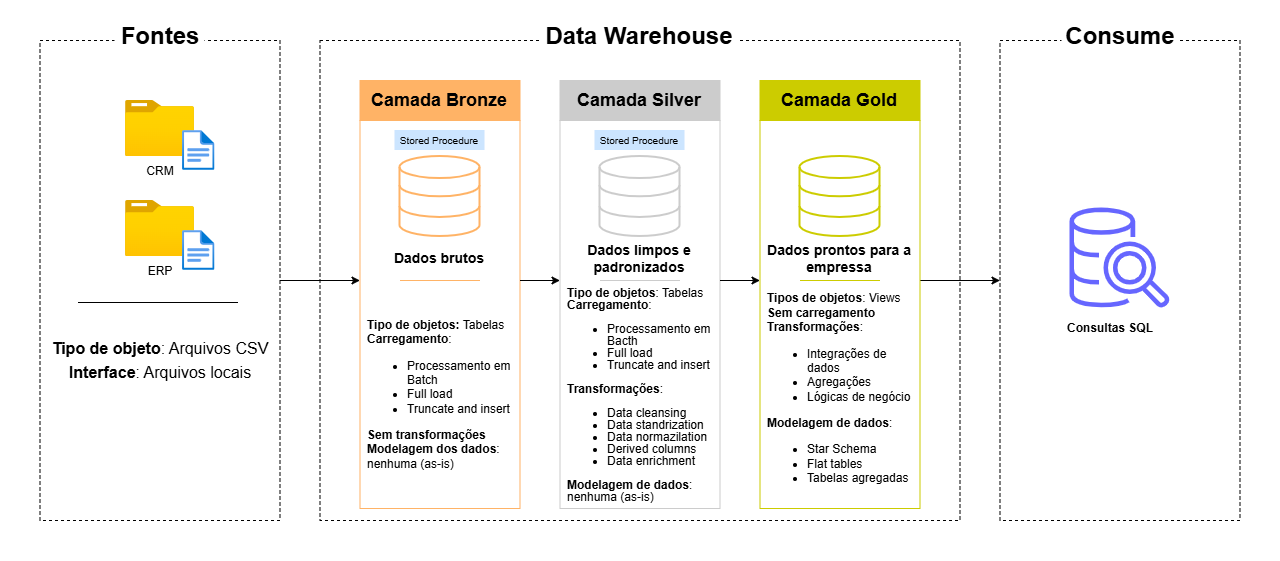

The diagram above was exported from draw.io. Its source (the exported page's mxGraphModel, read from the mxfile embedded in the PNG):
<mxGraphModel dx="1106" dy="1137" grid="1" gridSize="10" guides="1" tooltips="1" connect="1" arrows="1" fold="1" page="0" pageScale="1" pageWidth="850" pageHeight="1100" math="0" shadow="0">
  <root>
    <mxCell id="0" />
    <mxCell id="1" parent="0" />
    <mxCell id="Y_vNAUADTzb4nv4iP8Yz-41" parent="1" style="rounded=0;whiteSpace=wrap;html=1;fillColor=none;dashed=1;" value="" vertex="1">
      <mxGeometry height="480" width="240" x="120" y="-40" as="geometry" />
    </mxCell>
    <mxCell id="-yWG1qYzV8m0tFe4RAyt-1" parent="1" style="rounded=0;whiteSpace=wrap;html=1;fillColor=none;strokeColor=none;" value="" vertex="1">
      <mxGeometry height="560" width="1280" x="80" y="-80" as="geometry" />
    </mxCell>
    <mxCell id="Y_vNAUADTzb4nv4iP8Yz-61" parent="1" style="rounded=0;whiteSpace=wrap;html=1;fillColor=none;strokeColor=#FFB366;" value="" vertex="1">
      <mxGeometry height="388" width="160" x="440" y="40" as="geometry" />
    </mxCell>
    <mxCell id="Y_vNAUADTzb4nv4iP8Yz-69" parent="1" style="rounded=0;whiteSpace=wrap;html=1;fillColor=none;strokeColor=#CCCCCC;" value="" vertex="1">
      <mxGeometry height="388" width="160" x="640" y="40" as="geometry" />
    </mxCell>
    <mxCell id="Y_vNAUADTzb4nv4iP8Yz-57" parent="1" style="rounded=0;whiteSpace=wrap;html=1;fillColor=none;dashed=1;" value="" vertex="1">
      <mxGeometry height="480" width="640" x="400" y="-40" as="geometry" />
    </mxCell>
    <mxCell id="-yWG1qYzV8m0tFe4RAyt-4" edge="1" parent="1" source="Y_vNAUADTzb4nv4iP8Yz-40" style="edgeStyle=orthogonalEdgeStyle;rounded=0;orthogonalLoop=1;jettySize=auto;html=1;entryX=0;entryY=0.5;entryDx=0;entryDy=0;exitX=1;exitY=0;exitDx=0;exitDy=0;" target="Y_vNAUADTzb4nv4iP8Yz-80">
      <mxGeometry relative="1" as="geometry">
        <Array as="points">
          <mxPoint x="1020" y="200" />
          <mxPoint x="1020" y="200" />
        </Array>
      </mxGeometry>
    </mxCell>
    <mxCell id="Y_vNAUADTzb4nv4iP8Yz-74" parent="1" style="rounded=0;whiteSpace=wrap;html=1;fillColor=none;strokeColor=#CCCC00;" value="" vertex="1">
      <mxGeometry height="388" width="160" x="840" y="40" as="geometry" />
    </mxCell>
    <mxCell id="Y_vNAUADTzb4nv4iP8Yz-56" parent="1" style="text;html=1;whiteSpace=wrap;strokeColor=none;fillColor=none;align=center;verticalAlign=middle;rounded=0;" value="&lt;div style=&quot;line-height: 150%;&quot;&gt;&lt;font style=&quot;font-size: 16px; line-height: 150%;&quot;&gt;&lt;b&gt;Tipo de objeto&lt;/b&gt;: Arquivos CSV&lt;/font&gt;&lt;div&gt;&lt;font style=&quot;font-size: 16px; line-height: 150%;&quot;&gt;&lt;b&gt;Interface&lt;/b&gt;: Arquivos locais&lt;/font&gt;&lt;/div&gt;&lt;/div&gt;" vertex="1">
      <mxGeometry height="80" width="240" x="120" y="240" as="geometry" />
    </mxCell>
    <mxCell id="Y_vNAUADTzb4nv4iP8Yz-40" parent="1" style="text;html=1;whiteSpace=wrap;strokeColor=none;fillColor=none;align=left;verticalAlign=middle;rounded=0;spacingLeft=5;" value="&lt;font&gt;&lt;span style=&quot;background-color: transparent; color: light-dark(rgb(0, 0, 0), rgb(255, 255, 255));&quot;&gt;&lt;b&gt;Tipos de objetos&lt;/b&gt;: Views&lt;/span&gt;&lt;/font&gt;&lt;div&gt;&lt;div&gt;&lt;span style=&quot;background-color: transparent; color: light-dark(rgb(0, 0, 0), rgb(255, 255, 255));&quot;&gt;&lt;b&gt;&lt;font&gt;Sem carregamento&lt;/font&gt;&lt;/b&gt;&lt;/span&gt;&lt;/div&gt;&lt;div&gt;&lt;font&gt;&lt;b style=&quot;background-color: transparent; color: light-dark(rgb(0, 0, 0), rgb(255, 255, 255));&quot;&gt;Transformações&lt;/b&gt;&lt;span style=&quot;background-color: transparent; color: light-dark(rgb(0, 0, 0), rgb(255, 255, 255));&quot;&gt;:&lt;/span&gt;&lt;/font&gt;&lt;/div&gt;&lt;div&gt;&lt;ul&gt;&lt;li&gt;Integrações de dados&lt;/li&gt;&lt;li&gt;Agregações&lt;/li&gt;&lt;li&gt;Lógicas de negócio&lt;/li&gt;&lt;/ul&gt;&lt;font&gt;&lt;b&gt;Modelagem de dados&lt;/b&gt;:&lt;/font&gt;&lt;/div&gt;&lt;/div&gt;&lt;div&gt;&lt;ul&gt;&lt;li&gt;&lt;font&gt;Star Schema&lt;/font&gt;&lt;/li&gt;&lt;li&gt;&lt;font&gt;Flat tables&lt;/font&gt;&lt;/li&gt;&lt;li&gt;&lt;font&gt;Tabelas agregadas&lt;/font&gt;&lt;/li&gt;&lt;/ul&gt;&lt;/div&gt;" vertex="1">
      <mxGeometry height="228" width="160" x="840" y="200" as="geometry" />
    </mxCell>
    <mxCell id="Y_vNAUADTzb4nv4iP8Yz-38" parent="1" style="text;html=1;whiteSpace=wrap;strokeColor=none;fillColor=none;align=left;verticalAlign=middle;rounded=0;spacingLeft=5;" value="&lt;div style=&quot;line-height: 100%;&quot;&gt;&lt;font style=&quot;line-height: 100%;&quot;&gt;&lt;b style=&quot;&quot;&gt;Tipo de objetos&lt;/b&gt;: Tabelas&lt;/font&gt;&lt;div&gt;&lt;font&gt;&lt;b style=&quot;background-color: transparent; color: light-dark(rgb(0, 0, 0), rgb(255, 255, 255)); line-height: 100%;&quot;&gt;Carregamento&lt;/b&gt;&lt;span style=&quot;background-color: transparent; color: light-dark(rgb(0, 0, 0), rgb(255, 255, 255)); line-height: 100%;&quot;&gt;:&lt;/span&gt;&lt;/font&gt;&lt;/div&gt;&lt;div&gt;&lt;ul&gt;&lt;li&gt;&lt;font style=&quot;line-height: 100%;&quot;&gt;Processamento em Bacth&lt;/font&gt;&lt;/li&gt;&lt;li&gt;&lt;font style=&quot;line-height: 100%;&quot;&gt;Full load&lt;/font&gt;&lt;/li&gt;&lt;li&gt;&lt;font style=&quot;line-height: 100%;&quot;&gt;Truncate and insert&lt;/font&gt;&lt;/li&gt;&lt;/ul&gt;&lt;font style=&quot;line-height: 100%;&quot;&gt;&lt;b&gt;Transformações&lt;/b&gt;:&lt;/font&gt;&lt;/div&gt;&lt;div&gt;&lt;ul&gt;&lt;li&gt;&lt;font style=&quot;line-height: 100%;&quot;&gt;Data cleansing&lt;/font&gt;&lt;/li&gt;&lt;li&gt;&lt;font style=&quot;line-height: 100%;&quot;&gt;Data standrization&lt;/font&gt;&lt;/li&gt;&lt;li&gt;&lt;font style=&quot;line-height: 100%;&quot;&gt;Data normazilation&lt;/font&gt;&lt;/li&gt;&lt;li&gt;&lt;font style=&quot;line-height: 100%;&quot;&gt;Derived columns&lt;/font&gt;&lt;/li&gt;&lt;li&gt;&lt;font style=&quot;line-height: 100%;&quot;&gt;Data enrichment&lt;/font&gt;&lt;/li&gt;&lt;/ul&gt;&lt;font style=&quot;line-height: 100%;&quot;&gt;&lt;b style=&quot;&quot;&gt;Modelagem de dados&lt;/b&gt;: nenhuma (as-is)&lt;/font&gt;&lt;/div&gt;&lt;/div&gt;" vertex="1">
      <mxGeometry height="228" width="160" x="640" y="200" as="geometry" />
    </mxCell>
    <mxCell id="Y_vNAUADTzb4nv4iP8Yz-36" parent="1" style="text;html=1;whiteSpace=wrap;strokeColor=none;fillColor=none;align=left;verticalAlign=middle;rounded=0;spacingLeft=5;" value="&lt;font&gt;&lt;b style=&quot;&quot;&gt;Tipo de objetos: &lt;/b&gt;Tabelas&lt;/font&gt;&lt;div&gt;&lt;span style=&quot;background-color: transparent; color: light-dark(rgb(0, 0, 0), rgb(255, 255, 255));&quot;&gt;&lt;font&gt;&lt;b&gt;Carregamento&lt;/b&gt;:&lt;/font&gt;&lt;/span&gt;&lt;/div&gt;&lt;ul&gt;&lt;li&gt;&lt;span style=&quot;background-color: transparent; color: light-dark(rgb(0, 0, 0), rgb(255, 255, 255));&quot;&gt;&lt;font&gt;Processamento em Batch&lt;/font&gt;&lt;/span&gt;&lt;/li&gt;&lt;li&gt;&lt;span style=&quot;background-color: transparent; color: light-dark(rgb(0, 0, 0), rgb(255, 255, 255));&quot;&gt;&lt;font&gt;Full load&lt;/font&gt;&lt;/span&gt;&lt;/li&gt;&lt;li&gt;&lt;span style=&quot;background-color: transparent; color: light-dark(rgb(0, 0, 0), rgb(255, 255, 255));&quot;&gt;&lt;font&gt;Truncate and insert&lt;/font&gt;&lt;/span&gt;&lt;/li&gt;&lt;/ul&gt;&lt;div&gt;&lt;div&gt;&lt;div&gt;&lt;font&gt;&lt;b&gt;Sem transformações&lt;/b&gt;&lt;/font&gt;&lt;/div&gt;&lt;div&gt;&lt;font&gt;&lt;b style=&quot;background-color: transparent; color: light-dark(rgb(0, 0, 0), rgb(255, 255, 255));&quot;&gt;Modelagem dos dados&lt;/b&gt;&lt;span style=&quot;background-color: transparent; color: light-dark(rgb(0, 0, 0), rgb(255, 255, 255));&quot;&gt;: nenhuma (as-is)&lt;/span&gt;&lt;/font&gt;&lt;/div&gt;&lt;/div&gt;&lt;/div&gt;" vertex="1">
      <mxGeometry height="228" width="160" x="440" y="200" as="geometry" />
    </mxCell>
    <mxCell id="-yWG1qYzV8m0tFe4RAyt-3" edge="1" parent="1" source="Y_vNAUADTzb4nv4iP8Yz-41" style="edgeStyle=orthogonalEdgeStyle;rounded=0;orthogonalLoop=1;jettySize=auto;html=1;entryX=0;entryY=0;entryDx=0;entryDy=0;" target="Y_vNAUADTzb4nv4iP8Yz-36">
      <mxGeometry relative="1" as="geometry">
        <Array as="points">
          <mxPoint x="420" y="200" />
          <mxPoint x="420" y="200" />
        </Array>
      </mxGeometry>
    </mxCell>
    <mxCell id="Y_vNAUADTzb4nv4iP8Yz-42" parent="1" style="text;html=1;whiteSpace=wrap;strokeColor=none;fillColor=default;align=center;verticalAlign=middle;rounded=0;" value="&lt;font style=&quot;font-size: 24px;&quot;&gt;&lt;b&gt;Fontes&lt;/b&gt;&lt;/font&gt;" vertex="1">
      <mxGeometry height="30" width="90" x="195" y="-59" as="geometry" />
    </mxCell>
    <mxCell id="Y_vNAUADTzb4nv4iP8Yz-44" parent="1" style="image;aspect=fixed;html=1;points=[];align=center;fontSize=12;image=img/lib/azure2/general/Folder_Blank.svg;" value="" vertex="1">
      <mxGeometry height="56.00000000000001" width="69" x="205.5" y="20" as="geometry" />
    </mxCell>
    <mxCell id="Y_vNAUADTzb4nv4iP8Yz-46" parent="1" style="image;aspect=fixed;html=1;points=[];align=center;fontSize=12;image=img/lib/azure2/general/File.svg;" value="" vertex="1">
      <mxGeometry height="40" width="32.46" x="262.54" y="50" as="geometry" />
    </mxCell>
    <mxCell id="Y_vNAUADTzb4nv4iP8Yz-49" parent="1" style="text;html=1;whiteSpace=wrap;strokeColor=none;fillColor=none;align=center;verticalAlign=middle;rounded=0;" value="CRM" vertex="1">
      <mxGeometry height="30" width="60" x="210" y="76" as="geometry" />
    </mxCell>
    <mxCell id="Y_vNAUADTzb4nv4iP8Yz-52" parent="1" style="image;aspect=fixed;html=1;points=[];align=center;fontSize=12;image=img/lib/azure2/general/Folder_Blank.svg;" value="" vertex="1">
      <mxGeometry height="56.00000000000001" width="69" x="205.5" y="120" as="geometry" />
    </mxCell>
    <mxCell id="Y_vNAUADTzb4nv4iP8Yz-53" parent="1" style="image;aspect=fixed;html=1;points=[];align=center;fontSize=12;image=img/lib/azure2/general/File.svg;" value="" vertex="1">
      <mxGeometry height="40" width="32.46" x="262.54" y="150" as="geometry" />
    </mxCell>
    <mxCell id="Y_vNAUADTzb4nv4iP8Yz-54" parent="1" style="text;html=1;whiteSpace=wrap;strokeColor=none;fillColor=none;align=center;verticalAlign=middle;rounded=0;" value="ERP" vertex="1">
      <mxGeometry height="30" width="60" x="210" y="176" as="geometry" />
    </mxCell>
    <mxCell id="Y_vNAUADTzb4nv4iP8Yz-55" edge="1" parent="1" style="endArrow=none;html=1;rounded=0;" value="">
      <mxGeometry height="50" relative="1" width="50" as="geometry">
        <mxPoint x="158" y="222" as="sourcePoint" />
        <mxPoint x="318" y="222" as="targetPoint" />
      </mxGeometry>
    </mxCell>
    <mxCell id="Y_vNAUADTzb4nv4iP8Yz-58" parent="1" style="text;html=1;whiteSpace=wrap;strokeColor=none;fillColor=default;align=center;verticalAlign=middle;rounded=0;" value="&lt;font style=&quot;font-size: 24px;&quot;&gt;&lt;b&gt;Data Warehouse&lt;/b&gt;&lt;/font&gt;" vertex="1">
      <mxGeometry height="30" width="200" x="620" y="-59" as="geometry" />
    </mxCell>
    <mxCell id="Y_vNAUADTzb4nv4iP8Yz-59" parent="1" style="text;html=1;whiteSpace=wrap;strokeColor=#FFB366;fillColor=#FFB366;align=center;verticalAlign=middle;rounded=0;gradientColor=none;" value="&lt;font style=&quot;font-size: 18px;&quot;&gt;&lt;b&gt;Camada Bronze&lt;/b&gt;&lt;/font&gt;" vertex="1">
      <mxGeometry height="40" width="160" x="440" as="geometry" />
    </mxCell>
    <mxCell id="Y_vNAUADTzb4nv4iP8Yz-98" edge="1" parent="1" source="Y_vNAUADTzb4nv4iP8Yz-36" style="edgeStyle=orthogonalEdgeStyle;rounded=0;orthogonalLoop=1;jettySize=auto;html=1;entryX=0;entryY=0;entryDx=0;entryDy=0;exitX=1;exitY=0;exitDx=0;exitDy=0;" target="Y_vNAUADTzb4nv4iP8Yz-38">
      <mxGeometry relative="1" as="geometry">
        <Array as="points">
          <mxPoint x="620" y="200" />
          <mxPoint x="620" y="200" />
        </Array>
      </mxGeometry>
    </mxCell>
    <mxCell id="Y_vNAUADTzb4nv4iP8Yz-64" parent="1" style="html=1;verticalLabelPosition=bottom;align=center;labelBackgroundColor=#ffffff;verticalAlign=top;strokeWidth=2;strokeColor=light-dark(#FFB366,#FFB366);shadow=0;dashed=0;shape=mxgraph.ios7.icons.data;" value="" vertex="1">
      <mxGeometry height="80" width="80" x="480" y="76" as="geometry" />
    </mxCell>
    <mxCell id="Y_vNAUADTzb4nv4iP8Yz-65" edge="1" parent="1" style="endArrow=none;html=1;rounded=0;strokeColor=#FFB366;" value="">
      <mxGeometry height="50" relative="1" width="50" as="geometry">
        <mxPoint x="480" y="200" as="sourcePoint" />
        <mxPoint x="560" y="200" as="targetPoint" />
      </mxGeometry>
    </mxCell>
    <mxCell id="Y_vNAUADTzb4nv4iP8Yz-66" parent="1" style="text;html=1;whiteSpace=wrap;strokeColor=none;fillColor=none;align=center;verticalAlign=middle;rounded=0;" value="&lt;b&gt;&lt;font style=&quot;font-size: 14px;&quot;&gt;Dados brutos&lt;/font&gt;&lt;/b&gt;" vertex="1">
      <mxGeometry height="15" width="160" x="440" y="170" as="geometry" />
    </mxCell>
    <mxCell id="Y_vNAUADTzb4nv4iP8Yz-68" parent="1" style="text;html=1;whiteSpace=wrap;strokeColor=#CCCCCC;fillColor=#CCCCCC;align=center;verticalAlign=middle;rounded=0;gradientColor=none;" value="&lt;font style=&quot;font-size: 18px;&quot;&gt;&lt;b&gt;Camada Silver&lt;/b&gt;&lt;/font&gt;" vertex="1">
      <mxGeometry height="40" width="160" x="640" as="geometry" />
    </mxCell>
    <mxCell id="Y_vNAUADTzb4nv4iP8Yz-99" edge="1" parent="1" source="Y_vNAUADTzb4nv4iP8Yz-38" style="edgeStyle=orthogonalEdgeStyle;rounded=0;orthogonalLoop=1;jettySize=auto;html=1;exitX=1;exitY=0;exitDx=0;exitDy=0;entryX=0;entryY=0;entryDx=0;entryDy=0;" target="Y_vNAUADTzb4nv4iP8Yz-40">
      <mxGeometry relative="1" as="geometry">
        <Array as="points">
          <mxPoint x="820" y="200" />
          <mxPoint x="820" y="200" />
        </Array>
      </mxGeometry>
    </mxCell>
    <mxCell id="Y_vNAUADTzb4nv4iP8Yz-70" parent="1" style="html=1;verticalLabelPosition=bottom;align=center;labelBackgroundColor=#ffffff;verticalAlign=top;strokeWidth=2;strokeColor=light-dark(#CCCCCC,#CCCCCC);shadow=0;dashed=0;shape=mxgraph.ios7.icons.data;fillColor=none;" value="" vertex="1">
      <mxGeometry height="80" width="80" x="680" y="76" as="geometry" />
    </mxCell>
    <mxCell id="Y_vNAUADTzb4nv4iP8Yz-71" parent="1" style="text;html=1;whiteSpace=wrap;strokeColor=none;fillColor=none;align=center;verticalAlign=middle;rounded=0;" value="&lt;font style=&quot;font-size: 14px;&quot;&gt;&lt;b&gt;Dados limpos e padronizados&lt;/b&gt;&lt;/font&gt;" vertex="1">
      <mxGeometry height="15" width="160" x="640" y="170" as="geometry" />
    </mxCell>
    <mxCell id="Y_vNAUADTzb4nv4iP8Yz-72" edge="1" parent="1" style="endArrow=none;html=1;rounded=0;strokeColor=light-dark(#CCCCCC,#CCCCCC);" value="">
      <mxGeometry height="50" relative="1" width="50" as="geometry">
        <mxPoint x="680" y="200" as="sourcePoint" />
        <mxPoint x="760" y="200" as="targetPoint" />
      </mxGeometry>
    </mxCell>
    <mxCell id="Y_vNAUADTzb4nv4iP8Yz-73" parent="1" style="text;html=1;whiteSpace=wrap;strokeColor=#CCCC00;fillColor=#CCCC00;align=center;verticalAlign=middle;rounded=0;gradientColor=none;" value="&lt;font style=&quot;font-size: 18px;&quot;&gt;&lt;b&gt;Camada Gold&lt;/b&gt;&lt;/font&gt;" vertex="1">
      <mxGeometry height="40" width="160" x="840" as="geometry" />
    </mxCell>
    <mxCell id="Y_vNAUADTzb4nv4iP8Yz-75" parent="1" style="html=1;verticalLabelPosition=bottom;align=center;labelBackgroundColor=#ffffff;verticalAlign=top;strokeWidth=2;strokeColor=#CCCC00;shadow=0;dashed=0;shape=mxgraph.ios7.icons.data;fillColor=none;" value="" vertex="1">
      <mxGeometry height="80" width="80" x="880" y="76" as="geometry" />
    </mxCell>
    <mxCell id="Y_vNAUADTzb4nv4iP8Yz-76" edge="1" parent="1" style="endArrow=none;html=1;rounded=0;strokeColor=light-dark(#CCCC00,#CCCCCC);" value="">
      <mxGeometry height="50" relative="1" width="50" as="geometry">
        <mxPoint x="880" y="200" as="sourcePoint" />
        <mxPoint x="960" y="200" as="targetPoint" />
      </mxGeometry>
    </mxCell>
    <mxCell id="Y_vNAUADTzb4nv4iP8Yz-77" parent="1" style="text;html=1;whiteSpace=wrap;strokeColor=none;fillColor=none;align=center;verticalAlign=middle;rounded=0;" value="&lt;font style=&quot;font-size: 14px;&quot;&gt;&lt;b&gt;Dados prontos para a empressa&lt;/b&gt;&lt;/font&gt;" vertex="1">
      <mxGeometry height="15" width="160" x="840" y="170" as="geometry" />
    </mxCell>
    <mxCell id="Y_vNAUADTzb4nv4iP8Yz-80" parent="1" style="rounded=0;whiteSpace=wrap;html=1;fillColor=none;dashed=1;" value="" vertex="1">
      <mxGeometry height="480" width="240" x="1080" y="-40" as="geometry" />
    </mxCell>
    <mxCell id="Y_vNAUADTzb4nv4iP8Yz-81" parent="1" style="text;html=1;whiteSpace=wrap;strokeColor=none;fillColor=default;align=center;verticalAlign=middle;rounded=0;" value="&lt;font style=&quot;font-size: 24px;&quot;&gt;&lt;b&gt;Consume&lt;/b&gt;&lt;/font&gt;" vertex="1">
      <mxGeometry height="30" width="116" x="1142" y="-59" as="geometry" />
    </mxCell>
    <mxCell id="Y_vNAUADTzb4nv4iP8Yz-87" parent="1" style="text;html=1;whiteSpace=wrap;strokeColor=none;fillColor=none;align=center;verticalAlign=middle;rounded=0;" value="&lt;b&gt;Consultas SQL&lt;/b&gt;" vertex="1">
      <mxGeometry height="40" width="160" x="1110" y="227.5" as="geometry" />
    </mxCell>
    <mxCell id="Xn6dK6qrLbjMnhPfd-E8-2" parent="1" style="text;html=1;whiteSpace=wrap;strokeColor=none;fillColor=#CCE5FF;align=center;verticalAlign=middle;rounded=0;" value="&lt;font style=&quot;font-size: 10px;&quot;&gt;Stored Procedure&lt;/font&gt;" vertex="1">
      <mxGeometry height="20" width="90" x="475" y="50" as="geometry" />
    </mxCell>
    <mxCell id="Xn6dK6qrLbjMnhPfd-E8-3" parent="1" style="text;html=1;whiteSpace=wrap;strokeColor=none;fillColor=#CCE5FF;align=center;verticalAlign=middle;rounded=0;" value="&lt;font style=&quot;font-size: 10px;&quot;&gt;Stored Procedure&lt;/font&gt;" vertex="1">
      <mxGeometry height="20" width="90" x="675" y="50" as="geometry" />
    </mxCell>
    <mxCell id="73W1oMq2YWzsr7FtKnat-2" parent="1" style="sketch=0;outlineConnect=0;fontColor=#232F3E;gradientColor=none;fillColor=#6666FF;strokeColor=none;dashed=0;verticalLabelPosition=bottom;verticalAlign=top;align=center;html=1;fontSize=12;fontStyle=0;aspect=fixed;pointerEvents=1;shape=mxgraph.aws4.redshift_query_editor_v20_light;" value="" vertex="1">
      <mxGeometry height="100" width="100" x="1150" y="127.5" as="geometry" />
    </mxCell>
  </root>
</mxGraphModel>